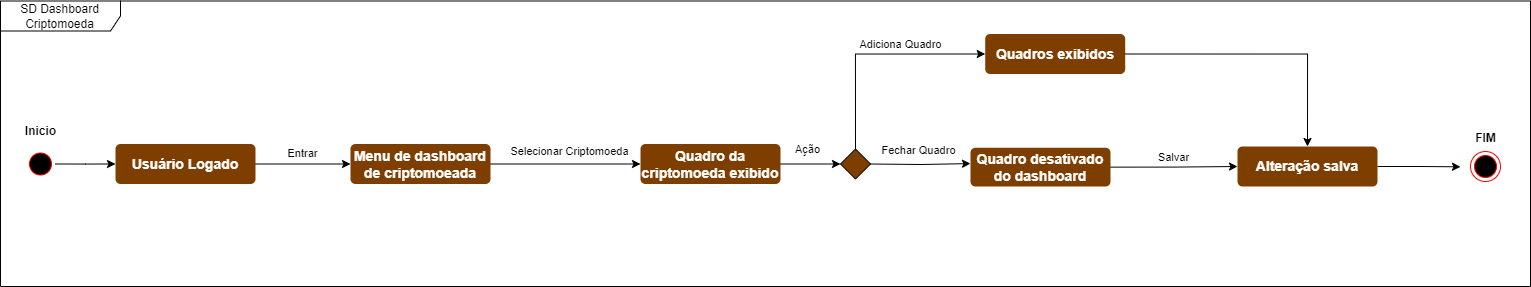

The diagram above was exported from draw.io. Its source (the exported page's mxGraphModel, read from the mxfile embedded in the PNG):
<mxGraphModel dx="1638" dy="886" grid="1" gridSize="10" guides="1" tooltips="1" connect="1" arrows="1" fold="1" page="1" pageScale="1" pageWidth="827" pageHeight="1169" math="0" shadow="0">
  <root>
    <mxCell id="0" />
    <mxCell id="1" parent="0" />
    <mxCell id="qNURpoEhGEAxJjQTpX_S-1" style="edgeStyle=orthogonalEdgeStyle;rounded=0;orthogonalLoop=1;jettySize=auto;html=1;exitX=1;exitY=0.5;exitDx=0;exitDy=0;" parent="1" source="qNURpoEhGEAxJjQTpX_S-2" edge="1">
      <mxGeometry relative="1" as="geometry">
        <mxPoint x="155" y="217.5" as="targetPoint" />
      </mxGeometry>
    </mxCell>
    <mxCell id="qNURpoEhGEAxJjQTpX_S-2" value="" style="ellipse;html=1;shape=startState;fillColor=#000000;strokeColor=#ff0000;" parent="1" vertex="1">
      <mxGeometry x="65" y="202.5" width="30" height="30" as="geometry" />
    </mxCell>
    <mxCell id="qNURpoEhGEAxJjQTpX_S-3" style="edgeStyle=orthogonalEdgeStyle;rounded=0;orthogonalLoop=1;jettySize=auto;html=1;exitX=1;exitY=0.5;exitDx=0;exitDy=0;entryX=0;entryY=0.5;entryDx=0;entryDy=0;" parent="1" source="qNURpoEhGEAxJjQTpX_S-5" target="qNURpoEhGEAxJjQTpX_S-28" edge="1">
      <mxGeometry relative="1" as="geometry" />
    </mxCell>
    <mxCell id="GJhZd-hCWBE1bg5ECzIw-1" value="Entrar" style="edgeLabel;html=1;align=center;verticalAlign=middle;resizable=0;points=[];" parent="qNURpoEhGEAxJjQTpX_S-3" vertex="1" connectable="0">
      <mxGeometry x="-0.0501" y="2" relative="1" as="geometry">
        <mxPoint x="2" y="-9" as="offset" />
      </mxGeometry>
    </mxCell>
    <mxCell id="qNURpoEhGEAxJjQTpX_S-5" value="Usuário Logado" style="html=1;align=center;verticalAlign=middle;rounded=1;absoluteArcSize=1;arcSize=10;dashed=0;whiteSpace=wrap;fontColor=#FFFFFF;strokeColor=none;fillColor=#7D3E00;fontStyle=1;fontSize=14;" parent="1" vertex="1">
      <mxGeometry x="155" y="197.5" width="140" height="40" as="geometry" />
    </mxCell>
    <mxCell id="qNURpoEhGEAxJjQTpX_S-13" value="Inicio" style="text;align=center;fontStyle=1;verticalAlign=middle;spacingLeft=3;spacingRight=3;strokeColor=none;rotatable=0;points=[[0,0.5],[1,0.5]];portConstraint=eastwest;html=1;" parent="1" vertex="1">
      <mxGeometry x="40" y="171.5" width="80" height="26" as="geometry" />
    </mxCell>
    <mxCell id="GJhZd-hCWBE1bg5ECzIw-29" style="edgeStyle=orthogonalEdgeStyle;rounded=0;orthogonalLoop=1;jettySize=auto;html=1;exitX=1;exitY=0.5;exitDx=0;exitDy=0;entryX=0;entryY=0.5;entryDx=0;entryDy=0;" parent="1" source="qNURpoEhGEAxJjQTpX_S-28" target="qNURpoEhGEAxJjQTpX_S-156" edge="1">
      <mxGeometry relative="1" as="geometry" />
    </mxCell>
    <mxCell id="GJhZd-hCWBE1bg5ECzIw-30" value="Selecionar Criptomoeda" style="edgeLabel;html=1;align=center;verticalAlign=middle;resizable=0;points=[];" parent="GJhZd-hCWBE1bg5ECzIw-29" vertex="1" connectable="0">
      <mxGeometry x="0.0534" relative="1" as="geometry">
        <mxPoint y="-13" as="offset" />
      </mxGeometry>
    </mxCell>
    <mxCell id="qNURpoEhGEAxJjQTpX_S-28" value="Menu de dashboard de criptomoeada" style="html=1;align=center;verticalAlign=middle;rounded=1;absoluteArcSize=1;arcSize=10;dashed=0;whiteSpace=wrap;fontColor=#FFFFFF;strokeColor=none;fillColor=#7D3E00;fontStyle=1;fontSize=14;" parent="1" vertex="1">
      <mxGeometry x="390" y="197.5" width="140" height="40" as="geometry" />
    </mxCell>
    <mxCell id="qNURpoEhGEAxJjQTpX_S-143" value="SD Dashboard Criptomoeda" style="shape=umlFrame;whiteSpace=wrap;html=1;pointerEvents=0;width=120;height=30;" parent="1" vertex="1">
      <mxGeometry x="40" y="54.5" width="1530" height="285.5" as="geometry" />
    </mxCell>
    <mxCell id="GJhZd-hCWBE1bg5ECzIw-6" style="edgeStyle=orthogonalEdgeStyle;rounded=0;orthogonalLoop=1;jettySize=auto;html=1;exitX=1;exitY=0.5;exitDx=0;exitDy=0;entryX=0;entryY=0.5;entryDx=0;entryDy=0;" parent="1" source="qNURpoEhGEAxJjQTpX_S-156" target="GJhZd-hCWBE1bg5ECzIw-5" edge="1">
      <mxGeometry relative="1" as="geometry" />
    </mxCell>
    <mxCell id="GJhZd-hCWBE1bg5ECzIw-7" value="Ação" style="edgeLabel;html=1;align=center;verticalAlign=middle;resizable=0;points=[];" parent="GJhZd-hCWBE1bg5ECzIw-6" vertex="1" connectable="0">
      <mxGeometry x="0.084" y="4" relative="1" as="geometry">
        <mxPoint x="-7" y="-11" as="offset" />
      </mxGeometry>
    </mxCell>
    <mxCell id="qNURpoEhGEAxJjQTpX_S-156" value="Quadro da criptomoeda exibido" style="html=1;align=center;verticalAlign=middle;rounded=1;absoluteArcSize=1;arcSize=10;dashed=0;whiteSpace=wrap;fontColor=#FFFFFF;strokeColor=none;fillColor=#7D3E00;fontStyle=1;fontSize=14;" parent="1" vertex="1">
      <mxGeometry x="680" y="197.5" width="140" height="40" as="geometry" />
    </mxCell>
    <mxCell id="GJhZd-hCWBE1bg5ECzIw-32" style="edgeStyle=orthogonalEdgeStyle;rounded=0;orthogonalLoop=1;jettySize=auto;html=1;exitX=1;exitY=0.5;exitDx=0;exitDy=0;entryX=0.5;entryY=0;entryDx=0;entryDy=0;" parent="1" source="qNURpoEhGEAxJjQTpX_S-157" target="GJhZd-hCWBE1bg5ECzIw-22" edge="1">
      <mxGeometry relative="1" as="geometry" />
    </mxCell>
    <mxCell id="qNURpoEhGEAxJjQTpX_S-157" value="Quadros exibidos" style="html=1;align=center;verticalAlign=middle;rounded=1;absoluteArcSize=1;arcSize=10;dashed=0;whiteSpace=wrap;fontColor=#FFFFFF;strokeColor=none;fillColor=#7D3E00;fontStyle=1;fontSize=14;" parent="1" vertex="1">
      <mxGeometry x="1024.71" y="87.5" width="140" height="40" as="geometry" />
    </mxCell>
    <mxCell id="GJhZd-hCWBE1bg5ECzIw-8" style="edgeStyle=orthogonalEdgeStyle;rounded=0;orthogonalLoop=1;jettySize=auto;html=1;exitX=0.5;exitY=0;exitDx=0;exitDy=0;entryX=0;entryY=0.5;entryDx=0;entryDy=0;" parent="1" source="GJhZd-hCWBE1bg5ECzIw-5" target="qNURpoEhGEAxJjQTpX_S-157" edge="1">
      <mxGeometry relative="1" as="geometry" />
    </mxCell>
    <mxCell id="GJhZd-hCWBE1bg5ECzIw-9" value="Adiciona Quadro" style="edgeLabel;html=1;align=center;verticalAlign=middle;resizable=0;points=[];" parent="GJhZd-hCWBE1bg5ECzIw-8" vertex="1" connectable="0">
      <mxGeometry x="0.2313" y="1" relative="1" as="geometry">
        <mxPoint x="1" y="-9" as="offset" />
      </mxGeometry>
    </mxCell>
    <mxCell id="GJhZd-hCWBE1bg5ECzIw-10" style="edgeStyle=orthogonalEdgeStyle;rounded=0;orthogonalLoop=1;jettySize=auto;html=1;exitX=1;exitY=0.5;exitDx=0;exitDy=0;" parent="1" edge="1">
      <mxGeometry relative="1" as="geometry">
        <mxPoint x="1010" y="217.08823529411768" as="targetPoint" />
        <mxPoint x="910" y="217.5" as="sourcePoint" />
      </mxGeometry>
    </mxCell>
    <mxCell id="GJhZd-hCWBE1bg5ECzIw-12" value="Fechar Quadro" style="edgeLabel;html=1;align=center;verticalAlign=middle;resizable=0;points=[];" parent="GJhZd-hCWBE1bg5ECzIw-10" vertex="1" connectable="0">
      <mxGeometry x="-0.053" y="3" relative="1" as="geometry">
        <mxPoint y="-12" as="offset" />
      </mxGeometry>
    </mxCell>
    <mxCell id="GJhZd-hCWBE1bg5ECzIw-5" value="" style="rhombus;fillColor=#7D3E00;" parent="1" vertex="1">
      <mxGeometry x="880" y="202.5" width="30" height="30" as="geometry" />
    </mxCell>
    <mxCell id="GJhZd-hCWBE1bg5ECzIw-23" style="edgeStyle=orthogonalEdgeStyle;rounded=0;orthogonalLoop=1;jettySize=auto;html=1;exitX=1;exitY=0.5;exitDx=0;exitDy=0;entryX=0;entryY=0.5;entryDx=0;entryDy=0;" parent="1" source="GJhZd-hCWBE1bg5ECzIw-11" target="GJhZd-hCWBE1bg5ECzIw-22" edge="1">
      <mxGeometry relative="1" as="geometry" />
    </mxCell>
    <mxCell id="GJhZd-hCWBE1bg5ECzIw-24" value="Salvar" style="edgeLabel;html=1;align=center;verticalAlign=middle;resizable=0;points=[];" parent="GJhZd-hCWBE1bg5ECzIw-23" vertex="1" connectable="0">
      <mxGeometry x="-0.03" relative="1" as="geometry">
        <mxPoint y="-10" as="offset" />
      </mxGeometry>
    </mxCell>
    <mxCell id="GJhZd-hCWBE1bg5ECzIw-11" value="Quadro desativado do dashboard" style="html=1;align=center;verticalAlign=middle;rounded=1;absoluteArcSize=1;arcSize=10;dashed=0;whiteSpace=wrap;fontColor=#FFFFFF;strokeColor=none;fillColor=#7D3E00;fontStyle=1;fontSize=14;" parent="1" vertex="1">
      <mxGeometry x="1010" y="201.25" width="140" height="38.75" as="geometry" />
    </mxCell>
    <mxCell id="lvGsO0oU6xFoVZmDBNAy-2" style="edgeStyle=orthogonalEdgeStyle;rounded=0;orthogonalLoop=1;jettySize=auto;html=1;exitX=1;exitY=0.5;exitDx=0;exitDy=0;" edge="1" parent="1" source="GJhZd-hCWBE1bg5ECzIw-22">
      <mxGeometry relative="1" as="geometry">
        <mxPoint x="1500" y="220.31034482758628" as="targetPoint" />
      </mxGeometry>
    </mxCell>
    <mxCell id="GJhZd-hCWBE1bg5ECzIw-22" value="Alteração salva" style="html=1;align=center;verticalAlign=middle;rounded=1;absoluteArcSize=1;arcSize=10;dashed=0;whiteSpace=wrap;fontColor=#FFFFFF;strokeColor=none;fillColor=#7D3E00;fontStyle=1;fontSize=14;" parent="1" vertex="1">
      <mxGeometry x="1277" y="200" width="140" height="40" as="geometry" />
    </mxCell>
    <mxCell id="GJhZd-hCWBE1bg5ECzIw-26" value="" style="group" parent="1" vertex="1" connectable="0">
      <mxGeometry x="1485" y="171.5" width="80" height="56" as="geometry" />
    </mxCell>
    <mxCell id="GJhZd-hCWBE1bg5ECzIw-16" value="" style="ellipse;html=1;shape=endState;fillColor=#000000;strokeColor=#ff0000;" parent="GJhZd-hCWBE1bg5ECzIw-26" vertex="1">
      <mxGeometry x="25" y="33.5" width="30" height="30" as="geometry" />
    </mxCell>
    <mxCell id="GJhZd-hCWBE1bg5ECzIw-17" value="FIM" style="text;align=center;fontStyle=1;verticalAlign=middle;spacingLeft=3;spacingRight=3;strokeColor=none;rotatable=0;points=[[0,0.5],[1,0.5]];portConstraint=eastwest;html=1;" parent="GJhZd-hCWBE1bg5ECzIw-26" vertex="1">
      <mxGeometry y="7.5" width="80" height="26" as="geometry" />
    </mxCell>
  </root>
</mxGraphModel>